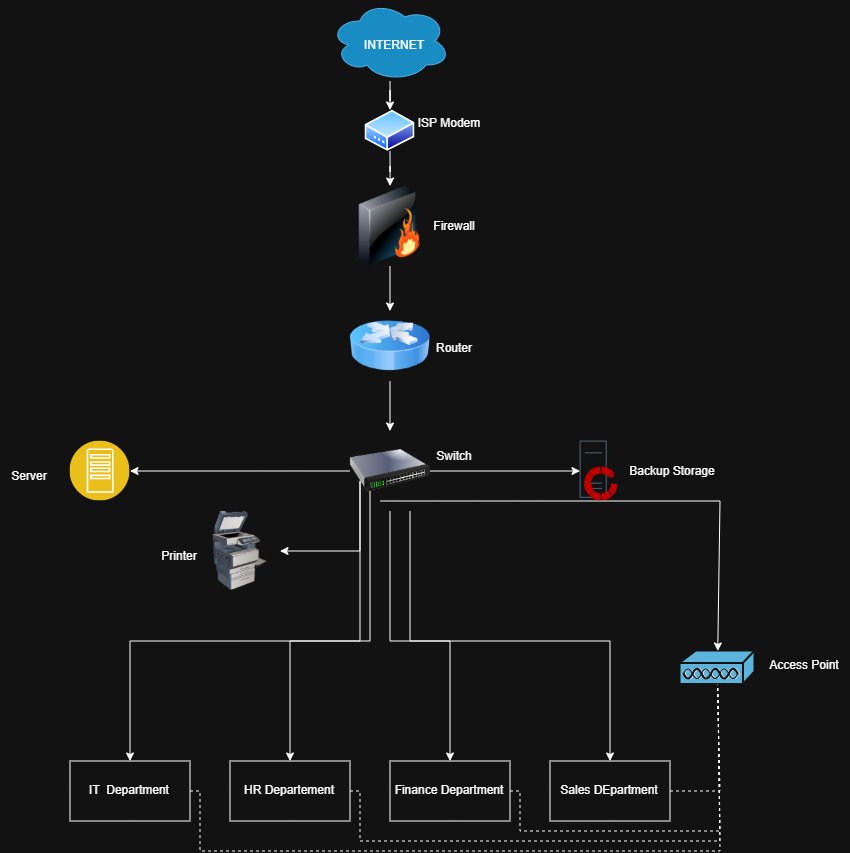

The diagram above was exported from draw.io. Its source (the exported page's mxGraphModel, read from the mxfile embedded in the PNG):
<mxGraphModel dx="1585" dy="889" grid="1" gridSize="10" guides="1" tooltips="1" connect="1" arrows="1" fold="1" page="1" pageScale="1" pageWidth="850" pageHeight="1100" math="0" shadow="0">
  <root>
    <mxCell id="0" />
    <mxCell id="1" parent="0" />
    <mxCell id="cyovbJIUCJnkN2oKdqwa-15" edge="1" parent="1" source="cyovbJIUCJnkN2oKdqwa-9" style="edgeStyle=orthogonalEdgeStyle;rounded=0;orthogonalLoop=1;jettySize=auto;html=1;" target="cyovbJIUCJnkN2oKdqwa-11" value="">
      <mxGeometry relative="1" as="geometry" />
    </mxCell>
    <mxCell id="cyovbJIUCJnkN2oKdqwa-9" parent="1" style="ellipse;shape=cloud;whiteSpace=wrap;html=1;fillColor=#1ba1e2;fontColor=#ffffff;strokeColor=#006EAF;" value="" vertex="1">
      <mxGeometry height="80" width="120" x="350" y="600" as="geometry" />
    </mxCell>
    <mxCell id="cyovbJIUCJnkN2oKdqwa-17" edge="1" parent="1" source="cyovbJIUCJnkN2oKdqwa-10" style="edgeStyle=orthogonalEdgeStyle;rounded=0;orthogonalLoop=1;jettySize=auto;html=1;" target="cyovbJIUCJnkN2oKdqwa-12" value="">
      <mxGeometry relative="1" as="geometry" />
    </mxCell>
    <mxCell id="cyovbJIUCJnkN2oKdqwa-10" parent="1" style="image;html=1;image=img/lib/clip_art/networking/Firewall_128x128.png" value="" vertex="1">
      <mxGeometry height="80" width="80" x="370" y="785" as="geometry" />
    </mxCell>
    <mxCell id="cyovbJIUCJnkN2oKdqwa-16" edge="1" parent="1" source="cyovbJIUCJnkN2oKdqwa-11" style="edgeStyle=orthogonalEdgeStyle;rounded=0;orthogonalLoop=1;jettySize=auto;html=1;" target="cyovbJIUCJnkN2oKdqwa-10" value="">
      <mxGeometry relative="1" as="geometry" />
    </mxCell>
    <mxCell id="cyovbJIUCJnkN2oKdqwa-11" parent="1" style="image;aspect=fixed;perimeter=ellipsePerimeter;html=1;align=center;shadow=0;dashed=0;spacingTop=3;image=img/lib/active_directory/modem.svg;" value="" vertex="1">
      <mxGeometry height="41.5" width="50" x="385" y="709" as="geometry" />
    </mxCell>
    <mxCell id="cyovbJIUCJnkN2oKdqwa-18" edge="1" parent="1" source="cyovbJIUCJnkN2oKdqwa-12" style="edgeStyle=orthogonalEdgeStyle;rounded=0;orthogonalLoop=1;jettySize=auto;html=1;" target="cyovbJIUCJnkN2oKdqwa-13" value="">
      <mxGeometry relative="1" as="geometry" />
    </mxCell>
    <mxCell id="cyovbJIUCJnkN2oKdqwa-12" parent="1" style="image;html=1;image=img/lib/clip_art/networking/Router_Icon_128x128.png" value="" vertex="1">
      <mxGeometry height="70" width="80" x="370" y="910" as="geometry" />
    </mxCell>
    <mxCell id="cyovbJIUCJnkN2oKdqwa-13" parent="1" style="image;html=1;image=img/lib/clip_art/networking/Switch_128x128.png" value="" vertex="1">
      <mxGeometry height="80" width="80" x="370" y="1030" as="geometry" />
    </mxCell>
    <mxCell id="cyovbJIUCJnkN2oKdqwa-19" edge="1" parent="1" style="edgeStyle=orthogonalEdgeStyle;rounded=0;orthogonalLoop=1;jettySize=auto;html=1;innerLoopWaypoints=1;exitX=0.5;exitY=1;exitDx=0;exitDy=0;">
      <mxGeometry relative="1" as="geometry">
        <mxPoint x="410" y="959.41" as="sourcePoint" />
        <mxPoint x="410" y="959.41" as="targetPoint" />
      </mxGeometry>
    </mxCell>
    <mxCell id="cyovbJIUCJnkN2oKdqwa-20" parent="1" style="image;aspect=fixed;perimeter=ellipsePerimeter;html=1;align=center;shadow=0;dashed=0;fontColor=#4277BB;labelBackgroundColor=default;fontSize=12;spacingTop=3;image=img/lib/ibm/applications/app_server.svg;" value="" vertex="1">
      <mxGeometry height="60" width="60" x="90" y="1040" as="geometry" />
    </mxCell>
    <mxCell id="cyovbJIUCJnkN2oKdqwa-21" parent="1" style="image;html=1;image=img/lib/clip_art/computers/Printer_Commercial_128x128.png" value="" vertex="1">
      <mxGeometry height="80" width="80" x="220" y="1110" as="geometry" />
    </mxCell>
    <mxCell id="cyovbJIUCJnkN2oKdqwa-22" parent="1" style="rounded=0;whiteSpace=wrap;html=1;" value="IT&amp;nbsp; Department" vertex="1">
      <mxGeometry height="60" width="120" x="90" y="1360" as="geometry" />
    </mxCell>
    <mxCell id="cyovbJIUCJnkN2oKdqwa-23" parent="1" style="rounded=0;whiteSpace=wrap;html=1;" value="HR Departement" vertex="1">
      <mxGeometry height="60" width="120" x="250" y="1360" as="geometry" />
    </mxCell>
    <mxCell id="cyovbJIUCJnkN2oKdqwa-25" parent="1" style="sketch=0;html=1;pointerEvents=1;dashed=0;fillColor=#036897;strokeColor=#ffffff;strokeWidth=2;verticalLabelPosition=bottom;verticalAlign=top;align=center;outlineConnect=0;shape=mxgraph.cisco.misc.access_point;" value="" vertex="1">
      <mxGeometry height="34" width="75" x="700" y="1250" as="geometry" />
    </mxCell>
    <mxCell id="cyovbJIUCJnkN2oKdqwa-26" parent="1" style="rounded=0;whiteSpace=wrap;html=1;" value="Finance Department" vertex="1">
      <mxGeometry height="60" width="120" x="410" y="1360" as="geometry" />
    </mxCell>
    <mxCell id="cyovbJIUCJnkN2oKdqwa-27" parent="1" style="rounded=0;whiteSpace=wrap;html=1;" value="Sales DEpartment" vertex="1">
      <mxGeometry height="60" width="120" x="570" y="1360" as="geometry" />
    </mxCell>
    <mxCell id="cyovbJIUCJnkN2oKdqwa-30" edge="1" parent="1" source="cyovbJIUCJnkN2oKdqwa-13" style="endArrow=classic;html=1;rounded=0;exitX=0;exitY=0.5;exitDx=0;exitDy=0;entryX=1;entryY=0.5;entryDx=0;entryDy=0;" target="cyovbJIUCJnkN2oKdqwa-20" value="">
      <mxGeometry height="50" relative="1" width="50" as="geometry">
        <mxPoint x="280" y="1110" as="sourcePoint" />
        <mxPoint x="330" y="1060" as="targetPoint" />
      </mxGeometry>
    </mxCell>
    <mxCell id="cyovbJIUCJnkN2oKdqwa-31" edge="1" parent="1" style="endArrow=classic;html=1;rounded=0;exitX=0;exitY=0.5;exitDx=0;exitDy=0;" target="cyovbJIUCJnkN2oKdqwa-21" value="">
      <mxGeometry height="50" relative="1" width="50" as="geometry">
        <Array as="points">
          <mxPoint x="380" y="1150" />
        </Array>
        <mxPoint x="380" y="1080" as="sourcePoint" />
        <mxPoint x="133" y="1173" as="targetPoint" />
      </mxGeometry>
    </mxCell>
    <mxCell id="cyovbJIUCJnkN2oKdqwa-32" edge="1" parent="1" style="endArrow=classic;html=1;rounded=0;exitX=0;exitY=0.5;exitDx=0;exitDy=0;entryX=0.5;entryY=0;entryDx=0;entryDy=0;" target="cyovbJIUCJnkN2oKdqwa-22" value="">
      <mxGeometry height="50" relative="1" width="50" as="geometry">
        <Array as="points">
          <mxPoint x="380" y="1240" />
          <mxPoint x="150" y="1240" />
        </Array>
        <mxPoint x="380" y="1080" as="sourcePoint" />
        <mxPoint x="133" y="1173" as="targetPoint" />
      </mxGeometry>
    </mxCell>
    <mxCell id="cyovbJIUCJnkN2oKdqwa-33" edge="1" parent="1" style="endArrow=classic;html=1;rounded=0;exitX=0;exitY=0.5;exitDx=0;exitDy=0;entryX=0.5;entryY=0;entryDx=0;entryDy=0;" target="cyovbJIUCJnkN2oKdqwa-23" value="">
      <mxGeometry height="50" relative="1" width="50" as="geometry">
        <Array as="points">
          <mxPoint x="390" y="1240" />
          <mxPoint x="310" y="1240" />
        </Array>
        <mxPoint x="390" y="1090" as="sourcePoint" />
        <mxPoint x="150" y="1360" as="targetPoint" />
      </mxGeometry>
    </mxCell>
    <mxCell id="cyovbJIUCJnkN2oKdqwa-35" edge="1" parent="1" style="endArrow=classic;html=1;rounded=0;exitX=0;exitY=0.5;exitDx=0;exitDy=0;" target="cyovbJIUCJnkN2oKdqwa-25" value="">
      <mxGeometry height="50" relative="1" width="50" as="geometry">
        <Array as="points">
          <mxPoint x="740" y="1100" />
        </Array>
        <mxPoint x="400" y="1100" as="sourcePoint" />
        <mxPoint x="320" y="1350" as="targetPoint" />
      </mxGeometry>
    </mxCell>
    <mxCell id="cyovbJIUCJnkN2oKdqwa-37" edge="1" parent="1" source="cyovbJIUCJnkN2oKdqwa-13" style="endArrow=classic;html=1;rounded=0;exitX=0.5;exitY=1;exitDx=0;exitDy=0;entryX=0.5;entryY=0;entryDx=0;entryDy=0;" target="cyovbJIUCJnkN2oKdqwa-26" value="">
      <mxGeometry height="50" relative="1" width="50" as="geometry">
        <Array as="points">
          <mxPoint x="410" y="1240" />
          <mxPoint x="470" y="1240" />
        </Array>
        <mxPoint x="420" y="1120" as="sourcePoint" />
        <mxPoint x="712" y="1175" as="targetPoint" />
      </mxGeometry>
    </mxCell>
    <mxCell id="cyovbJIUCJnkN2oKdqwa-38" edge="1" parent="1" source="cyovbJIUCJnkN2oKdqwa-13" style="endArrow=classic;html=1;rounded=0;exitX=0.75;exitY=1;exitDx=0;exitDy=0;entryX=0.5;entryY=0;entryDx=0;entryDy=0;" target="cyovbJIUCJnkN2oKdqwa-27" value="">
      <mxGeometry height="50" relative="1" width="50" as="geometry">
        <Array as="points">
          <mxPoint x="430" y="1240" />
          <mxPoint x="630" y="1240" />
        </Array>
        <mxPoint x="430" y="1130" as="sourcePoint" />
        <mxPoint x="590" y="1350" as="targetPoint" />
      </mxGeometry>
    </mxCell>
    <mxCell id="cyovbJIUCJnkN2oKdqwa-39" edge="1" parent="1" source="cyovbJIUCJnkN2oKdqwa-13" style="endArrow=classic;html=1;rounded=0;exitX=1;exitY=0.5;exitDx=0;exitDy=0;" target="cyovbJIUCJnkN2oKdqwa-29" value="">
      <mxGeometry height="50" relative="1" width="50" as="geometry">
        <Array as="points" />
        <mxPoint x="410" y="1110" as="sourcePoint" />
        <mxPoint x="720" y="1110" as="targetPoint" />
      </mxGeometry>
    </mxCell>
    <mxCell id="cyovbJIUCJnkN2oKdqwa-29" parent="1" style="shape=image;html=1;verticalAlign=top;verticalLabelPosition=bottom;labelBackgroundColor=#ffffff;imageAspect=0;aspect=fixed;image=https://icons.diagrams.net/assets/infrastructure/1/Backup.svg" value="" vertex="1">
      <mxGeometry height="60" width="38" x="600" y="1040" as="geometry" />
    </mxCell>
    <mxCell id="cyovbJIUCJnkN2oKdqwa-41" edge="1" parent="1" source="cyovbJIUCJnkN2oKdqwa-27" style="endArrow=none;dashed=1;html=1;rounded=0;entryX=0.5;entryY=0.985;entryDx=0;entryDy=0;entryPerimeter=0;exitX=1;exitY=0.5;exitDx=0;exitDy=0;" target="cyovbJIUCJnkN2oKdqwa-25" value="">
      <mxGeometry height="50" relative="1" width="50" as="geometry">
        <Array as="points">
          <mxPoint x="740" y="1390" />
        </Array>
        <mxPoint x="605" y="1520" as="sourcePoint" />
        <mxPoint x="655" y="1470" as="targetPoint" />
      </mxGeometry>
    </mxCell>
    <mxCell id="cyovbJIUCJnkN2oKdqwa-42" edge="1" parent="1" source="cyovbJIUCJnkN2oKdqwa-26" style="endArrow=none;dashed=1;html=1;rounded=0;exitX=1;exitY=0.5;exitDx=0;exitDy=0;" target="cyovbJIUCJnkN2oKdqwa-25" value="">
      <mxGeometry height="50" relative="1" width="50" as="geometry">
        <Array as="points">
          <mxPoint x="540" y="1390" />
          <mxPoint x="540" y="1430" />
          <mxPoint x="740" y="1430" />
        </Array>
        <mxPoint x="700" y="1400" as="sourcePoint" />
        <mxPoint x="738" y="1293" as="targetPoint" />
      </mxGeometry>
    </mxCell>
    <mxCell id="cyovbJIUCJnkN2oKdqwa-43" edge="1" parent="1" source="cyovbJIUCJnkN2oKdqwa-23" style="endArrow=none;dashed=1;html=1;rounded=0;exitX=1;exitY=0.5;exitDx=0;exitDy=0;" target="cyovbJIUCJnkN2oKdqwa-25" value="">
      <mxGeometry height="50" relative="1" width="50" as="geometry">
        <Array as="points">
          <mxPoint x="380" y="1390" />
          <mxPoint x="380" y="1440" />
          <mxPoint x="740" y="1440" />
        </Array>
        <mxPoint x="540" y="1400" as="sourcePoint" />
        <mxPoint x="738" y="1294" as="targetPoint" />
      </mxGeometry>
    </mxCell>
    <mxCell id="cyovbJIUCJnkN2oKdqwa-44" edge="1" parent="1" source="cyovbJIUCJnkN2oKdqwa-22" style="endArrow=none;dashed=1;html=1;rounded=0;exitX=1;exitY=0.5;exitDx=0;exitDy=0;" value="">
      <mxGeometry height="50" relative="1" width="50" as="geometry">
        <Array as="points">
          <mxPoint x="220" y="1390" />
          <mxPoint x="220" y="1450" />
          <mxPoint x="740" y="1450" />
        </Array>
        <mxPoint x="380" y="1400" as="sourcePoint" />
        <mxPoint x="738" y="1294" as="targetPoint" />
      </mxGeometry>
    </mxCell>
    <mxCell id="cyovbJIUCJnkN2oKdqwa-47" parent="1" style="text;html=1;whiteSpace=wrap;strokeColor=none;fillColor=none;align=center;verticalAlign=middle;rounded=0;" value="INTERNET" vertex="1">
      <mxGeometry height="30" width="60" x="385" y="630" as="geometry" />
    </mxCell>
    <mxCell id="cyovbJIUCJnkN2oKdqwa-48" parent="1" style="text;html=1;whiteSpace=wrap;strokeColor=none;fillColor=none;align=center;verticalAlign=middle;rounded=0;" value="ISP Modem" vertex="1">
      <mxGeometry height="30" width="110" x="415" y="708" as="geometry" />
    </mxCell>
    <mxCell id="cyovbJIUCJnkN2oKdqwa-49" parent="1" style="text;html=1;whiteSpace=wrap;strokeColor=none;fillColor=none;align=center;verticalAlign=middle;rounded=0;" value="Firewall" vertex="1">
      <mxGeometry height="30" width="60" x="445" y="810" as="geometry" />
    </mxCell>
    <mxCell id="cyovbJIUCJnkN2oKdqwa-50" parent="1" style="text;html=1;whiteSpace=wrap;strokeColor=none;fillColor=none;align=center;verticalAlign=middle;rounded=0;" value="Router" vertex="1">
      <mxGeometry height="30" width="60" x="445" y="933" as="geometry" />
    </mxCell>
    <mxCell id="cyovbJIUCJnkN2oKdqwa-56" parent="1" style="text;html=1;whiteSpace=wrap;strokeColor=none;fillColor=none;align=center;verticalAlign=middle;rounded=0;" value="Switch" vertex="1">
      <mxGeometry height="30" width="60" x="445" y="1040" as="geometry" />
    </mxCell>
    <mxCell id="cyovbJIUCJnkN2oKdqwa-57" parent="1" style="text;html=1;whiteSpace=wrap;strokeColor=none;fillColor=none;align=center;verticalAlign=middle;rounded=0;" value="Backup Storage" vertex="1">
      <mxGeometry height="30" width="110" x="638" y="1055" as="geometry" />
    </mxCell>
    <mxCell id="cyovbJIUCJnkN2oKdqwa-58" parent="1" style="text;html=1;whiteSpace=wrap;strokeColor=none;fillColor=none;align=center;verticalAlign=middle;rounded=0;" value="Server" vertex="1">
      <mxGeometry height="30" width="60" x="20" y="1060" as="geometry" />
    </mxCell>
    <mxCell id="cyovbJIUCJnkN2oKdqwa-61" parent="1" style="text;html=1;whiteSpace=wrap;strokeColor=none;fillColor=none;align=center;verticalAlign=middle;rounded=0;" value="Printer" vertex="1">
      <mxGeometry height="30" width="60" x="170" y="1140" as="geometry" />
    </mxCell>
    <mxCell id="cyovbJIUCJnkN2oKdqwa-62" parent="1" style="text;html=1;whiteSpace=wrap;strokeColor=none;fillColor=none;align=center;verticalAlign=middle;rounded=0;" value="Access Point" vertex="1">
      <mxGeometry height="30" width="90" x="780" y="1250" as="geometry" />
    </mxCell>
  </root>
</mxGraphModel>